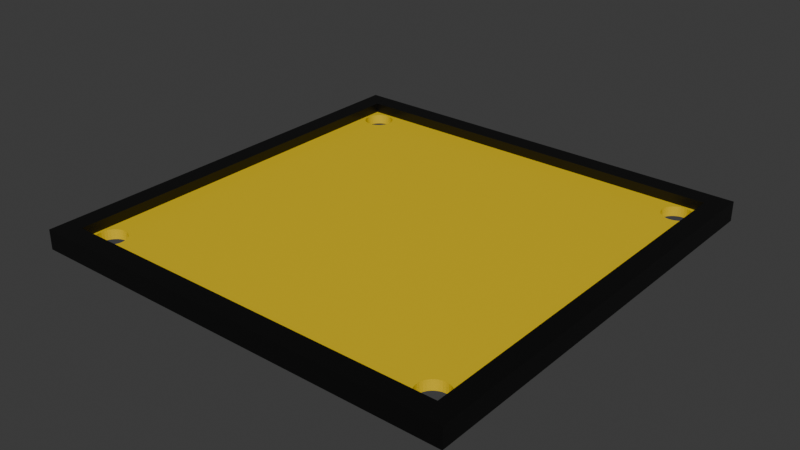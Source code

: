 # Source: carrom-board.blend  (saved by Blender 4.4.32; exported with 4.5.12 LTS)
import bpy
from mathutils import Matrix  # noqa: F401  (used for matrix-valued properties, if any)

bpy.ops.wm.read_factory_settings(use_empty=True)
scene = bpy.context.scene
scene.name = 'Scene'

# ---- collections
col_collection = bpy.data.collections.new('Collection'); scene.collection.children.link(col_collection)

# ---- materials (node trees are filled in below, after node groups)
mat_material_001 = bpy.data.materials.new('Material.001')
mat_material_002 = bpy.data.materials.new('Material.002')

# ---- material node trees
mat_material_001.use_nodes = True; mat_material_001.node_tree.nodes.clear()
_N = mat_material_001.node_tree.nodes; _L = mat_material_001.node_tree.links
n0 = _N.new('ShaderNodeBsdfPrincipled'); n0.name = 'Principled BSDF'; n0.location = (10, 300)
n0.inputs[0].default_value = (0.8, 0.56, 0.002611, 1.0)
n1 = _N.new('ShaderNodeOutputMaterial'); n1.name = 'Material Output'; n1.location = (300, 300)
_L.new(n0.outputs[0], n1.inputs[0])
n1.is_active_output = True
mat_material_002.use_nodes = True; mat_material_002.node_tree.nodes.clear()
_N = mat_material_002.node_tree.nodes; _L = mat_material_002.node_tree.links
n0 = _N.new('ShaderNodeBsdfPrincipled'); n0.name = 'Principled BSDF'; n0.location = (10, 300)
n0.inputs[0].default_value = (0.0, 0.0, 0.0, 1.0)
n1 = _N.new('ShaderNodeOutputMaterial'); n1.name = 'Material Output'; n1.location = (300, 300)
_L.new(n0.outputs[0], n1.inputs[0])
n1.is_active_output = True

# ---- world
world_world = bpy.data.worlds.new('World'); scene.world = world_world
world_world.use_nodes = True; world_world.node_tree.nodes.clear()
_N = world_world.node_tree.nodes; _L = world_world.node_tree.links
n0 = _N.new('ShaderNodeOutputWorld'); n0.name = 'World Output'; n0.location = (300, 300)
n1 = _N.new('ShaderNodeBackground'); n1.name = 'Background'; n1.location = (10, 300)
n1.inputs[0].default_value = (0.05088, 0.05088, 0.05088, 1.0)
_L.new(n1.outputs[0], n0.inputs[0])
n0.is_active_output = True
world_world.color = (0.05088, 0.05088, 0.05088)
world_world.sun_shadow_jitter_overblur = 0.0

# ---- meshes
me_cube_001 = bpy.data.meshes.new('Cube.001')
me_cube_001.from_pydata([(-1.0, -1.0, -1.0), (-1.0, -1.0, 1.0), (-1.0, 1.0, -1.0), (-1.0, 1.0, 1.0), (1.0, -1.0, -1.0), (1.0, -1.0, 1.0), (1.0, 1.0, -1.0), (1.0, 1.0, 1.0), (-0.9655, 0.9655, -1.0), (-0.9542, 0.9749, -1.0), (-0.9412, 0.9818, -1.0), (-0.9271, 0.9861, -1.0), (-0.9125, 0.9875, -1.0), (-0.8838, 0.9818, -1.0), (-0.8979, 0.9861, -1.0), (-0.8595, 0.9655, -1.0), (-0.8501, 0.9542, -1.0), (-0.8389, 0.8979, -1.0), (-0.8432, 0.8838, -1.0), (-0.8389, 0.9271, -1.0), (-0.8501, 0.8708, -1.0), (-0.8432, 0.9412, -1.0), (-0.8595, 0.8595, -1.0), (-0.8708, 0.9749, -1.0), (0.8375, 0.9125, -1.0), (-0.8375, 0.9125, -1.0), (0.8389, 0.8979, -1.0), (0.8389, 0.9271, -1.0), (0.8501, 0.8708, -1.0), (0.8501, 0.9542, -1.0), (0.8432, 0.8838, -1.0), (0.8432, 0.9412, -1.0), (0.8595, 0.8595, -1.0), (0.8595, -0.8595, -1.0), (0.8708, -0.8501, -1.0), (0.8708, 0.8501, -1.0), (0.8838, 0.8432, -1.0), (0.8838, -0.8432, -1.0), (0.8838, 0.9818, -1.0), (0.8708, 0.9749, -1.0), (0.8595, 0.9655, -1.0), (0.8979, -0.8389, -1.0), (0.8979, 0.8389, -1.0), (0.9125, -0.8375, -1.0), (0.9271, -0.8389, -1.0), (0.9271, 0.8389, -1.0), (0.9125, 0.8375, -1.0), (0.9125, 0.9875, -1.0), (0.9412, -0.8432, -1.0), (0.9412, 0.8432, -1.0), (0.9412, 0.9818, -1.0), (0.9542, -0.8501, -1.0), (0.9542, 0.8501, -1.0), (0.9655, -0.8595, -1.0), (0.9542, 0.9749, -1.0), (0.9271, 0.9861, -1.0), (0.9749, -0.8708, -1.0), (0.9655, 0.8595, -1.0), (0.9818, -0.8838, -1.0), (0.9818, 0.8838, -1.0), (0.9749, 0.8708, -1.0), (0.9749, -0.9542, -1.0), (0.9749, 0.9542, -1.0), (0.9861, -0.8979, -1.0), (0.9861, 0.8979, -1.0), (0.9875, 0.9125, -1.0), (0.9875, -0.9125, -1.0), (0.9861, 0.9271, -1.0), (0.9861, -0.9271, -1.0), (0.9818, 0.9412, -1.0), (0.9818, -0.9412, -1.0), (0.9655, 0.9655, -1.0), (0.9655, -0.9655, -1.0), (0.8979, 0.9861, -1.0), (-0.9875, -0.9125, -1.0), (-0.9875, 0.9125, -1.0), (-0.9861, 0.8979, -1.0), (-0.9861, -0.8979, -1.0), (-0.9861, -0.9271, -1.0), (-0.9861, 0.9271, -1.0), (-0.9818, 0.8838, -1.0), (-0.9818, -0.8838, -1.0), (-0.9749, 0.8708, -1.0), (-0.9749, -0.8708, -1.0), (-0.9749, -0.9542, -1.0), (-0.9749, 0.9542, -1.0), (-0.9655, -0.9655, -1.0), (-0.9818, -0.9412, -1.0), (-0.9818, 0.9412, -1.0), (-0.9655, 0.8595, -1.0), (-0.9655, -0.8595, -1.0), (-0.9542, -0.8501, -1.0), (-0.9542, 0.8501, -1.0), (-0.9412, 0.8432, -1.0), (-0.9412, -0.8432, -1.0), (-0.9542, -0.9749, -1.0), (-0.9271, 0.8389, -1.0), (-0.9271, -0.9861, -1.0), (-0.9271, -0.8389, -1.0), (-0.9125, 0.8375, -1.0), (-0.9125, -0.8375, -1.0), (-0.8979, -0.8389, -1.0), (-0.8979, 0.8389, -1.0), (-0.9125, -0.9875, -1.0), (-0.9412, -0.9818, -1.0), (-0.8979, -0.9861, -1.0), (-0.8838, 0.8432, -1.0), (-0.8838, -0.8432, -1.0), (-0.8838, -0.9818, -1.0), (-0.8708, -0.8501, -1.0), (-0.8708, 0.8501, -1.0), (-0.8708, -0.9749, -1.0), (-0.8501, -0.9542, -1.0), (-0.8501, -0.8708, -1.0), (-0.8375, -0.9125, -1.0), (-0.8389, -0.9271, -1.0), (-0.8389, -0.8979, -1.0), (-0.8432, -0.9412, -1.0), (-0.8432, -0.8838, -1.0), (-0.8595, -0.9655, -1.0), (-0.8595, -0.8595, -1.0), (0.8375, -0.9125, -1.0), (0.8389, -0.9271, -1.0), (0.8389, -0.8979, -1.0), (0.8501, -0.9542, -1.0), (0.8501, -0.8708, -1.0), (0.8432, -0.9412, -1.0), (0.8432, -0.8838, -1.0), (0.8708, -0.9749, -1.0), (0.8979, -0.9861, -1.0), (0.8838, -0.9818, -1.0), (0.9271, -0.9861, -1.0), (0.9542, -0.9749, -1.0), (0.9412, -0.9818, -1.0), (0.9125, -0.9875, -1.0), (0.8595, -0.9655, -1.0), (-0.9875, -0.9125, 1.0), (-0.9875, 0.9125, 1.0), (-0.9861, 0.8979, 1.0), (-0.9861, -0.8979, 1.0), (-0.9861, -0.9271, 1.0), (-0.9861, 0.9271, 1.0), (-0.9818, 0.8838, 1.0), (-0.9818, -0.8838, 1.0), (-0.9749, 0.8708, 1.0), (-0.9749, -0.8708, 1.0), (-0.9749, -0.9542, 1.0), (-0.9749, 0.9542, 1.0), (-0.9655, -0.9655, 1.0), (-0.9818, -0.9412, 1.0), (-0.9818, 0.9412, 1.0), (-0.9655, 0.8595, 1.0), (-0.9655, -0.8595, 1.0), (-0.9542, -0.8501, 1.0), (-0.9542, 0.8501, 1.0), (-0.9412, 0.8432, 1.0), (-0.9412, -0.8432, 1.0), (-0.9542, 0.9749, 1.0), (-0.9271, -0.8389, 1.0), (-0.9271, 0.8389, 1.0), (-0.9271, 0.9861, 1.0), (-0.9125, 0.8375, 1.0), (-0.9125, -0.8375, 1.0), (-0.8979, -0.8389, 1.0), (-0.8979, 0.8389, 1.0), (-0.9125, 0.9875, 1.0), (-0.9412, 0.9818, 1.0), (-0.9655, 0.9655, 1.0), (-0.8979, 0.9861, 1.0), (-0.8838, -0.8432, 1.0), (-0.8838, 0.8432, 1.0), (-0.8595, -0.8595, 1.0), (-0.8708, 0.8501, 1.0), (-0.8708, -0.8501, 1.0), (-0.8708, 0.9749, 1.0), (-0.8838, 0.9818, 1.0), (-0.8501, 0.8708, 1.0), (-0.8501, 0.9542, 1.0), (-0.8375, 0.9125, 1.0), (-0.8389, 0.8979, 1.0), (-0.8389, 0.9271, 1.0), (-0.8432, 0.8838, 1.0), (-0.8432, 0.9412, 1.0), (-0.8595, 0.8595, 1.0), (-0.8595, 0.9655, 1.0), (0.8375, 0.9125, 1.0), (0.8389, 0.8979, 1.0), (0.8389, 0.9271, 1.0), (0.8501, 0.8708, 1.0), (0.8501, 0.9542, 1.0), (0.8432, 0.8838, 1.0), (0.8432, 0.9412, 1.0), (0.8708, 0.9749, 1.0), (0.8979, 0.9861, 1.0), (0.8838, 0.9818, 1.0), (0.9271, 0.9861, 1.0), (0.9655, 0.9655, 1.0), (0.9542, 0.9749, 1.0), (0.9412, 0.9818, 1.0), (0.9125, 0.9875, 1.0), (0.8595, 0.8595, 1.0), (0.8595, 0.9655, 1.0), (-0.9542, -0.9749, 1.0), (-0.9412, -0.9818, 1.0), (-0.9271, -0.9861, 1.0), (-0.9125, -0.9875, 1.0), (-0.8838, -0.9818, 1.0), (-0.8979, -0.9861, 1.0), (-0.8595, -0.9655, 1.0), (-0.8501, -0.9542, 1.0), (-0.8389, -0.8979, 1.0), (-0.8389, -0.9271, 1.0), (-0.8432, -0.8838, 1.0), (-0.8432, -0.9412, 1.0), (-0.8501, -0.8708, 1.0), (-0.8708, -0.9749, 1.0), (0.8375, -0.9125, 1.0), (-0.8375, -0.9125, 1.0), (0.8389, -0.9271, 1.0), (0.8389, -0.8979, 1.0), (0.8501, -0.9542, 1.0), (0.8501, -0.8708, 1.0), (0.8432, -0.9412, 1.0), (0.8432, -0.8838, 1.0), (0.8708, -0.8501, 1.0), (0.8595, -0.8595, 1.0), (0.8708, 0.8501, 1.0), (0.8838, 0.8432, 1.0), (0.8838, -0.8432, 1.0), (0.8838, -0.9818, 1.0), (0.8708, -0.9749, 1.0), (0.8595, -0.9655, 1.0), (0.8979, -0.8389, 1.0), (0.8979, 0.8389, 1.0), (0.9125, 0.8375, 1.0), (0.9125, -0.8375, 1.0), (0.9271, -0.8389, 1.0), (0.9271, 0.8389, 1.0), (0.9125, -0.9875, 1.0), (0.9412, 0.8432, 1.0), (0.9412, -0.8432, 1.0), (0.9412, -0.9818, 1.0), (0.9542, -0.8501, 1.0), (0.9542, 0.8501, 1.0), (0.9655, -0.8595, 1.0), (0.9542, -0.9749, 1.0), (0.9271, -0.9861, 1.0), (0.9749, -0.8708, 1.0), (0.9655, 0.8595, 1.0), (0.9818, -0.8838, 1.0), (0.9818, 0.8838, 1.0), (0.9749, 0.8708, 1.0), (0.9749, -0.9542, 1.0), (0.9749, 0.9542, 1.0), (0.9861, -0.8979, 1.0), (0.9861, 0.8979, 1.0), (0.9875, 0.9125, 1.0), (0.9875, -0.9125, 1.0), (0.9861, 0.9271, 1.0), (0.9861, -0.9271, 1.0), (0.9818, 0.9412, 1.0), (0.9818, -0.9412, 1.0), (0.8979, -0.9861, 1.0), (0.9655, -0.9655, 1.0)], [], [(0, 1, 3, 2), (2, 3, 7, 6), (6, 7, 5, 4), (4, 5, 1, 0), (71, 6, 4, 72, 61, 70, 68, 66, 63, 58, 56, 53, 51, 48, 44, 43, 46, 45, 49, 52, 57, 60, 59, 64, 65, 67, 69, 62), (86, 0, 2, 8, 85, 88, 79, 75, 76, 80, 82, 89, 92, 93, 96, 99, 100, 98, 94, 91, 90, 83, 81, 77, 74, 78, 87, 84), (72, 4, 0, 86, 95, 104, 97, 103, 105, 108, 111, 119, 112, 117, 115, 114, 116, 118, 113, 120, 109, 107, 101, 100, 99, 102, 106, 110, 22, 20, 18, 17, 25, 19, 21, 16, 15, 23, 13, 14, 12, 11, 10, 9, 8, 2, 6, 71, 54, 50, 55, 47, 73, 38, 39, 40, 29, 31, 27, 24, 26, 30, 28, 32, 35, 36, 42, 46, 43, 41, 37, 34, 33, 125, 127, 123, 121, 122, 126, 124, 135, 128, 130, 129, 134, 131, 133, 132), (3, 1, 148, 146, 149, 140, 136, 139, 143, 145, 152, 153, 156, 158, 162, 161, 159, 155, 154, 151, 144, 142, 138, 137, 141, 150, 147, 167), (196, 7, 3, 167, 157, 166, 160, 165, 168, 175, 174, 184, 177, 182, 180, 178, 179, 181, 176, 183, 172, 170, 164, 161, 162, 163, 169, 173, 171, 214, 212, 210, 217, 211, 213, 209, 208, 215, 206, 207, 205, 204, 203, 202, 148, 1, 5, 263, 245, 241, 246, 238, 262, 229, 230, 231, 220, 222, 218, 216, 219, 223, 221, 225, 224, 228, 232, 235, 234, 233, 227, 226, 200, 188, 190, 186, 185, 187, 191, 189, 201, 192, 194, 193, 199, 195, 198, 197), (5, 7, 196, 253, 260, 258, 256, 255, 250, 251, 248, 243, 239, 237, 234, 235, 236, 240, 242, 244, 247, 249, 254, 257, 259, 261, 252, 263), (199, 47, 55, 195), (195, 55, 50, 198), (198, 50, 54, 197), (197, 54, 71, 196), (71, 62, 253, 196), (62, 69, 260, 253), (69, 67, 258, 260), (67, 65, 256, 258), (65, 64, 255, 256), (64, 59, 250, 255), (59, 60, 251, 250), (60, 57, 248, 251), (57, 52, 243, 248), (52, 49, 239, 243), (49, 45, 237, 239), (45, 46, 234, 237), (46, 42, 233, 234), (42, 36, 227, 233), (36, 35, 226, 227), (35, 32, 200, 226), (200, 32, 28, 188), (188, 28, 30, 190), (190, 30, 26, 186), (186, 26, 24, 185), (185, 24, 27, 187), (187, 27, 31, 191), (191, 31, 29, 189), (189, 29, 40, 201), (201, 40, 39, 192), (192, 39, 38, 194), (194, 38, 73, 193), (193, 73, 47, 199), (235, 43, 44, 236), (236, 44, 48, 240), (240, 48, 51, 242), (242, 51, 53, 244), (53, 56, 247, 244), (56, 58, 249, 247), (58, 63, 254, 249), (63, 66, 257, 254), (66, 68, 259, 257), (68, 70, 261, 259), (70, 61, 252, 261), (61, 72, 263, 252), (72, 132, 245, 263), (132, 133, 241, 245), (133, 131, 246, 241), (131, 134, 238, 246), (134, 129, 262, 238), (129, 130, 229, 262), (130, 128, 230, 229), (128, 135, 231, 230), (231, 135, 124, 220), (220, 124, 126, 222), (222, 126, 122, 218), (218, 122, 121, 216), (216, 121, 123, 219), (219, 123, 127, 223), (223, 127, 125, 221), (221, 125, 33, 225), (225, 33, 34, 224), (224, 34, 37, 228), (228, 37, 41, 232), (232, 41, 43, 235), (162, 100, 101, 163), (163, 101, 107, 169), (169, 107, 109, 173), (173, 109, 120, 171), (120, 113, 214, 171), (113, 118, 212, 214), (118, 116, 210, 212), (116, 114, 217, 210), (114, 115, 211, 217), (115, 117, 213, 211), (117, 112, 209, 213), (112, 119, 208, 209), (119, 111, 215, 208), (111, 108, 206, 215), (108, 105, 207, 206), (105, 103, 205, 207), (103, 97, 204, 205), (97, 104, 203, 204), (104, 95, 202, 203), (95, 86, 148, 202), (148, 86, 84, 146), (146, 84, 87, 149), (149, 87, 78, 140), (140, 78, 74, 136), (136, 74, 77, 139), (139, 77, 81, 143), (143, 81, 83, 145), (145, 83, 90, 152), (152, 90, 91, 153), (153, 91, 94, 156), (156, 94, 98, 158), (158, 98, 100, 162), (165, 12, 14, 168), (168, 14, 13, 175), (175, 13, 23, 174), (174, 23, 15, 184), (15, 16, 177, 184), (16, 21, 182, 177), (21, 19, 180, 182), (19, 25, 178, 180), (25, 17, 179, 178), (17, 18, 181, 179), (18, 20, 176, 181), (20, 22, 183, 176), (22, 110, 172, 183), (110, 106, 170, 172), (106, 102, 164, 170), (102, 99, 161, 164), (99, 96, 159, 161), (96, 93, 155, 159), (93, 92, 154, 155), (92, 89, 151, 154), (151, 89, 82, 144), (144, 82, 80, 142), (142, 80, 76, 138), (138, 76, 75, 137), (137, 75, 79, 141), (141, 79, 88, 150), (150, 88, 85, 147), (147, 85, 8, 167), (167, 8, 9, 157), (157, 9, 10, 166), (166, 10, 11, 160), (160, 11, 12, 165)])
_uv = me_cube_001.uv_layers.new(name='UVMap')
_uv.uv.foreach_set('vector', [0.375, 0.0, 0.625, 0.0, 0.625, 0.25, 0.375, 0.25, 0.375, 0.25, 0.625, 0.25, 0.625, 0.5, 0.375, 0.5, 0.375, 0.5, 0.625, 0.5, 0.625, 0.75, 0.375, 0.75, 0.375, 0.75, 0.625, 0.75, 0.625, 1.0, 0.375, 1.0, 0.3707, 0.5043, 0.375, 0.5, 0.375, 0.75, 0.3707, 0.7457, 0.3719, 0.7443, 0.3727, 0.7427, 0.3733, 0.7409, 0.3734, 0.7391, 0.3733, 0.7372, 0.3727, 0.7355, 0.3719, 0.7339, 0.3707, 0.7324, 0.3693, 0.7313, 0.3677, 0.7304, 0.3659, 0.7299, 0.3641, 0.7297, 0.3641, 0.5203, 0.3659, 0.5201, 0.3677, 0.5196, 0.3693, 0.5187, 0.3707, 0.5176, 0.3719, 0.5161, 0.3727, 0.5145, 0.3733, 0.5128, 0.3734, 0.5109, 0.3733, 0.5091, 0.3727, 0.5073, 0.3719, 0.5057, 0.1293, 0.7457, 0.125, 0.75, 0.125, 0.5, 0.1293, 0.5043, 0.1281, 0.5057, 0.1273, 0.5073, 0.1267, 0.5091, 0.1266, 0.5109, 0.1267, 0.5128, 0.1273, 0.5145, 0.1281, 0.5161, 0.1293, 0.5176, 0.1307, 0.5187, 0.1323, 0.5196, 0.1341, 0.5201, 0.1359, 0.5203, 0.1359, 0.7297, 0.1341, 0.7299, 0.1323, 0.7304, 0.1307, 0.7313, 0.1293, 0.7324, 0.1281, 0.7339, 0.1273, 0.7355, 0.1267, 0.7372, 0.1266, 0.7391, 0.1267, 0.7409, 0.1273, 0.7427, 0.1281, 0.7443, 0.3707, 0.7457, 0.375, 0.75, 0.125, 0.75, 0.1293, 0.7457, 0.1307, 0.7469, 0.1323, 0.7477, 0.1341, 0.7483, 0.1359, 0.7484, 0.1378, 0.7483, 0.1395, 0.7477, 0.1411, 0.7469, 0.1426, 0.7457, 0.1437, 0.7443, 0.1446, 0.7427, 0.1451, 0.7409, 0.1453, 0.7391, 0.1451, 0.7372, 0.1446, 0.7355, 0.1437, 0.7339, 0.1426, 0.7324, 0.1411, 0.7313, 0.1395, 0.7304, 0.1378, 0.7299, 0.1359, 0.7297, 0.1359, 0.5203, 0.1378, 0.5201, 0.1395, 0.5196, 0.1411, 0.5187, 0.1426, 0.5176, 0.1437, 0.5161, 0.1446, 0.5145, 0.1451, 0.5128, 0.1453, 0.5109, 0.1451, 0.5091, 0.1446, 0.5073, 0.1437, 0.5057, 0.1426, 0.5043, 0.1411, 0.5031, 0.1395, 0.5023, 0.1378, 0.5017, 0.1359, 0.5016, 0.1341, 0.5017, 0.1323, 0.5023, 0.1307, 0.5031, 0.1293, 0.5043, 0.125, 0.5, 0.375, 0.5, 0.3707, 0.5043, 0.3693, 0.5031, 0.3677, 0.5023, 0.3659, 0.5017, 0.3641, 0.5016, 0.3622, 0.5017, 0.3605, 0.5023, 0.3589, 0.5031, 0.3574, 0.5043, 0.3563, 0.5057, 0.3554, 0.5073, 0.3549, 0.5091, 0.3547, 0.5109, 0.3549, 0.5128, 0.3554, 0.5145, 0.3563, 0.5161, 0.3574, 0.5176, 0.3589, 0.5187, 0.3605, 0.5196, 0.3622, 0.5201, 0.3641, 0.5203, 0.3641, 0.7297, 0.3622, 0.7299, 0.3605, 0.7304, 0.3589, 0.7313, 0.3574, 0.7324, 0.3563, 0.7339, 0.3554, 0.7355, 0.3549, 0.7372, 0.3547, 0.7391, 0.3549, 0.7409, 0.3554, 0.7427, 0.3563, 0.7443, 0.3574, 0.7457, 0.3589, 0.7469, 0.3605, 0.7477, 0.3622, 0.7483, 0.3641, 0.7484, 0.3659, 0.7483, 0.3677, 0.7477, 0.3693, 0.7469, 0.875, 0.5, 0.875, 0.75, 0.8707, 0.7457, 0.8719, 0.7443, 0.8727, 0.7427, 0.8733, 0.7409, 0.8734, 0.7391, 0.8733, 0.7372, 0.8727, 0.7355, 0.8719, 0.7339, 0.8707, 0.7324, 0.8693, 0.7313, 0.8677, 0.7304, 0.8659, 0.7299, 0.8641, 0.7297, 0.8641, 0.5203, 0.8659, 0.5201, 0.8677, 0.5196, 0.8693, 0.5187, 0.8707, 0.5176, 0.8719, 0.5161, 0.8727, 0.5145, 0.8733, 0.5128, 0.8734, 0.5109, 0.8733, 0.5091, 0.8727, 0.5073, 0.8719, 0.5057, 0.8707, 0.5043, 0.6293, 0.5043, 0.625, 0.5, 0.875, 0.5, 0.8707, 0.5043, 0.8693, 0.5031, 0.8677, 0.5023, 0.8659, 0.5017, 0.8641, 0.5016, 0.8622, 0.5017, 0.8605, 0.5023, 0.8589, 0.5031, 0.8574, 0.5043, 0.8563, 0.5057, 0.8554, 0.5073, 0.8549, 0.5091, 0.8547, 0.5109, 0.8549, 0.5128, 0.8554, 0.5145, 0.8563, 0.5161, 0.8574, 0.5176, 0.8589, 0.5187, 0.8605, 0.5196, 0.8622, 0.5201, 0.8641, 0.5203, 0.8641, 0.7297, 0.8622, 0.7299, 0.8605, 0.7304, 0.8589, 0.7313, 0.8574, 0.7324, 0.8563, 0.7339, 0.8554, 0.7355, 0.8549, 0.7372, 0.8547, 0.7391, 0.8549, 0.7409, 0.8554, 0.7427, 0.8563, 0.7443, 0.8574, 0.7457, 0.8589, 0.7469, 0.8605, 0.7477, 0.8622, 0.7483, 0.8641, 0.7484, 0.8659, 0.7483, 0.8677, 0.7477, 0.8693, 0.7469, 0.8707, 0.7457, 0.875, 0.75, 0.625, 0.75, 0.6293, 0.7457, 0.6307, 0.7469, 0.6323, 0.7477, 0.6341, 0.7483, 0.6359, 0.7484, 0.6378, 0.7483, 0.6395, 0.7477, 0.6411, 0.7469, 0.6426, 0.7457, 0.6437, 0.7443, 0.6446, 0.7427, 0.6451, 0.7409, 0.6453, 0.7391, 0.6451, 0.7372, 0.6446, 0.7355, 0.6437, 0.7339, 0.6426, 0.7324, 0.6411, 0.7313, 0.6395, 0.7304, 0.6378, 0.7299, 0.6359, 0.7297, 0.6359, 0.5203, 0.6378, 0.5201, 0.6395, 0.5196, 0.6411, 0.5187, 0.6426, 0.5176, 0.6437, 0.5161, 0.6446, 0.5145, 0.6451, 0.5128, 0.6453, 0.5109, 0.6451, 0.5091, 0.6446, 0.5073, 0.6437, 0.5057, 0.6426, 0.5043, 0.6411, 0.5031, 0.6395, 0.5023, 0.6378, 0.5017, 0.6359, 0.5016, 0.6341, 0.5017, 0.6323, 0.5023, 0.6307, 0.5031, 0.625, 0.75, 0.625, 0.5, 0.6293, 0.5043, 0.6281, 0.5057, 0.6273, 0.5073, 0.6267, 0.5091, 0.6266, 0.5109, 0.6267, 0.5128, 0.6273, 0.5145, 0.6281, 0.5161, 0.6293, 0.5176, 0.6307, 0.5187, 0.6323, 0.5196, 0.6341, 0.5201, 0.6359, 0.5203, 0.6359, 0.7297, 0.6341, 0.7299, 0.6323, 0.7304, 0.6307, 0.7313, 0.6293, 0.7324, 0.6281, 0.7339, 0.6273, 0.7355, 0.6267, 0.7372, 0.6266, 0.7391, 0.6267, 0.7409, 0.6273, 0.7427, 0.6281, 0.7443, 0.6293, 0.7457, 1.0, 0.75, 1.0, 0.7, 0.9688, 0.7, 0.9688, 0.75, 0.9688, 0.75, 0.9688, 0.7, 0.9375, 0.7, 0.9375, 0.75, 0.9375, 0.75, 0.9375, 0.7, 0.9062, 0.7, 0.9062, 0.75, 0.9062, 0.75, 0.9062, 0.7, 0.875, 0.7, 0.875, 0.75, 0.875, 0.7, 0.8438, 0.7, 0.8438, 0.75, 0.875, 0.75, 0.8438, 0.7, 0.8125, 0.7, 0.8125, 0.75, 0.8438, 0.75, 0.8125, 0.7, 0.7812, 0.7, 0.7812, 0.75, 0.8125, 0.75, 0.7812, 0.7, 0.75, 0.7, 0.75, 0.75, 0.7812, 0.75, 0.75, 0.7, 0.7188, 0.7, 0.7188, 0.75, 0.75, 0.75, 0.7188, 0.7, 0.6875, 0.7, 0.6875, 0.75, 0.7188, 0.75, 0.6875, 0.7, 0.6562, 0.7, 0.6562, 0.75, 0.6875, 0.75, 0.6562, 0.7, 0.625, 0.7, 0.625, 0.75, 0.6562, 0.75, 0.625, 0.7, 0.5938, 0.7, 0.5938, 0.75, 0.625, 0.75, 0.5938, 0.7, 0.5625, 0.7, 0.5625, 0.75, 0.5938, 0.75, 0.5625, 0.7, 0.5312, 0.7, 0.5312, 0.75, 0.5625, 0.75, 0.5312, 0.7, 0.5, 0.7, 0.5, 0.75, 0.5312, 0.75, 0.5, 0.7, 0.4688, 0.7, 0.4688, 0.75, 0.5, 0.75, 0.4688, 0.7, 0.4375, 0.7, 0.4375, 0.75, 0.4688, 0.75, 0.4375, 0.7, 0.4062, 0.7, 0.4062, 0.75, 0.4375, 0.75, 0.4062, 0.7, 0.375, 0.7, 0.375, 0.75, 0.4062, 0.75, 0.375, 0.75, 0.375, 0.7, 0.3438, 0.7, 0.3438, 0.75, 0.3438, 0.75, 0.3438, 0.7, 0.3125, 0.7, 0.3125, 0.75, 0.3125, 0.75, 0.3125, 0.7, 0.2812, 0.7, 0.2812, 0.75, 0.2812, 0.75, 0.2812, 0.7, 0.25, 0.7, 0.25, 0.75, 0.25, 0.75, 0.25, 0.7, 0.2188, 0.7, 0.2188, 0.75, 0.2188, 0.75, 0.2188, 0.7, 0.1875, 0.7, 0.1875, 0.75, 0.1875, 0.75, 0.1875, 0.7, 0.1562, 0.7, 0.1562, 0.75, 0.1562, 0.75, 0.1562, 0.7, 0.125, 0.7, 0.125, 0.75, 0.125, 0.75, 0.125, 0.7, 0.09375, 0.7, 0.09375, 0.75, 0.09375, 0.75, 0.09375, 0.7, 0.0625, 0.7, 0.0625, 0.75, 0.0625, 0.75, 0.0625, 0.7, 0.03125, 0.7, 0.03125, 0.75, 0.03125, 0.75, 0.03125, 0.7, 0.0, 0.7, 0.0, 0.75, 1.0, 0.75, 1.0, 0.7, 0.9688, 0.7, 0.9688, 0.75, 0.9688, 0.75, 0.9688, 0.7, 0.9375, 0.7, 0.9375, 0.75, 0.9375, 0.75, 0.9375, 0.7, 0.9062, 0.7, 0.9062, 0.75, 0.9062, 0.75, 0.9062, 0.7, 0.875, 0.7, 0.875, 0.75, 0.875, 0.7, 0.8438, 0.7, 0.8438, 0.75, 0.875, 0.75, 0.8438, 0.7, 0.8125, 0.7, 0.8125, 0.75, 0.8438, 0.75, 0.8125, 0.7, 0.7812, 0.7, 0.7812, 0.75, 0.8125, 0.75, 0.7812, 0.7, 0.75, 0.7, 0.75, 0.75, 0.7812, 0.75, 0.75, 0.7, 0.7188, 0.7, 0.7188, 0.75, 0.75, 0.75, 0.7188, 0.7, 0.6875, 0.7, 0.6875, 0.75, 0.7188, 0.75, 0.6875, 0.7, 0.6562, 0.7, 0.6562, 0.75, 0.6875, 0.75, 0.6562, 0.7, 0.625, 0.7, 0.625, 0.75, 0.6562, 0.75, 0.625, 0.7, 0.5938, 0.7, 0.5938, 0.75, 0.625, 0.75, 0.5938, 0.7, 0.5625, 0.7, 0.5625, 0.75, 0.5938, 0.75, 0.5625, 0.7, 0.5312, 0.7, 0.5312, 0.75, 0.5625, 0.75, 0.5312, 0.7, 0.5, 0.7, 0.5, 0.75, 0.5312, 0.75, 0.5, 0.7, 0.4688, 0.7, 0.4688, 0.75, 0.5, 0.75, 0.4688, 0.7, 0.4375, 0.7, 0.4375, 0.75, 0.4688, 0.75, 0.4375, 0.7, 0.4062, 0.7, 0.4062, 0.75, 0.4375, 0.75, 0.4062, 0.7, 0.375, 0.7, 0.375, 0.75, 0.4062, 0.75, 0.375, 0.75, 0.375, 0.7, 0.3438, 0.7, 0.3438, 0.75, 0.3438, 0.75, 0.3438, 0.7, 0.3125, 0.7, 0.3125, 0.75, 0.3125, 0.75, 0.3125, 0.7, 0.2812, 0.7, 0.2812, 0.75, 0.2812, 0.75, 0.2812, 0.7, 0.25, 0.7, 0.25, 0.75, 0.25, 0.75, 0.25, 0.7, 0.2188, 0.7, 0.2188, 0.75, 0.2188, 0.75, 0.2188, 0.7, 0.1875, 0.7, 0.1875, 0.75, 0.1875, 0.75, 0.1875, 0.7, 0.1562, 0.7, 0.1562, 0.75, 0.1562, 0.75, 0.1562, 0.7, 0.125, 0.7, 0.125, 0.75, 0.125, 0.75, 0.125, 0.7, 0.09375, 0.7, 0.09375, 0.75, 0.09375, 0.75, 0.09375, 0.7, 0.0625, 0.7, 0.0625, 0.75, 0.0625, 0.75, 0.0625, 0.7, 0.03125, 0.7, 0.03125, 0.75, 0.03125, 0.75, 0.03125, 0.7, 0.0, 0.7, 0.0, 0.75, 1.0, 0.75, 1.0, 0.7, 0.9688, 0.7, 0.9688, 0.75, 0.9688, 0.75, 0.9688, 0.7, 0.9375, 0.7, 0.9375, 0.75, 0.9375, 0.75, 0.9375, 0.7, 0.9062, 0.7, 0.9062, 0.75, 0.9062, 0.75, 0.9062, 0.7, 0.875, 0.7, 0.875, 0.75, 0.875, 0.7, 0.8438, 0.7, 0.8438, 0.75, 0.875, 0.75, 0.8438, 0.7, 0.8125, 0.7, 0.8125, 0.75, 0.8438, 0.75, 0.8125, 0.7, 0.7812, 0.7, 0.7812, 0.75, 0.8125, 0.75, 0.7812, 0.7, 0.75, 0.7, 0.75, 0.75, 0.7812, 0.75, 0.75, 0.7, 0.7188, 0.7, 0.7188, 0.75, 0.75, 0.75, 0.7188, 0.7, 0.6875, 0.7, 0.6875, 0.75, 0.7188, 0.75, 0.6875, 0.7, 0.6562, 0.7, 0.6562, 0.75, 0.6875, 0.75, 0.6562, 0.7, 0.625, 0.7, 0.625, 0.75, 0.6562, 0.75, 0.625, 0.7, 0.5938, 0.7, 0.5938, 0.75, 0.625, 0.75, 0.5938, 0.7, 0.5625, 0.7, 0.5625, 0.75, 0.5938, 0.75, 0.5625, 0.7, 0.5312, 0.7, 0.5312, 0.75, 0.5625, 0.75, 0.5312, 0.7, 0.5, 0.7, 0.5, 0.75, 0.5312, 0.75, 0.5, 0.7, 0.4688, 0.7, 0.4688, 0.75, 0.5, 0.75, 0.4688, 0.7, 0.4375, 0.7, 0.4375, 0.75, 0.4688, 0.75, 0.4375, 0.7, 0.4062, 0.7, 0.4062, 0.75, 0.4375, 0.75, 0.4062, 0.7, 0.375, 0.7, 0.375, 0.75, 0.4062, 0.75, 0.375, 0.75, 0.375, 0.7, 0.3438, 0.7, 0.3438, 0.75, 0.3438, 0.75, 0.3438, 0.7, 0.3125, 0.7, 0.3125, 0.75, 0.3125, 0.75, 0.3125, 0.7, 0.2812, 0.7, 0.2812, 0.75, 0.2812, 0.75, 0.2812, 0.7, 0.25, 0.7, 0.25, 0.75, 0.25, 0.75, 0.25, 0.7, 0.2188, 0.7, 0.2188, 0.75, 0.2188, 0.75, 0.2188, 0.7, 0.1875, 0.7, 0.1875, 0.75, 0.1875, 0.75, 0.1875, 0.7, 0.1562, 0.7, 0.1562, 0.75, 0.1562, 0.75, 0.1562, 0.7, 0.125, 0.7, 0.125, 0.75, 0.125, 0.75, 0.125, 0.7, 0.09375, 0.7, 0.09375, 0.75, 0.09375, 0.75, 0.09375, 0.7, 0.0625, 0.7, 0.0625, 0.75, 0.0625, 0.75, 0.0625, 0.7, 0.03125, 0.7, 0.03125, 0.75, 0.03125, 0.75, 0.03125, 0.7, 0.0, 0.7, 0.0, 0.75, 1.0, 0.75, 1.0, 0.7, 0.9688, 0.7, 0.9688, 0.75, 0.9688, 0.75, 0.9688, 0.7, 0.9375, 0.7, 0.9375, 0.75, 0.9375, 0.75, 0.9375, 0.7, 0.9062, 0.7, 0.9062, 0.75, 0.9062, 0.75, 0.9062, 0.7, 0.875, 0.7, 0.875, 0.75, 0.875, 0.7, 0.8438, 0.7, 0.8438, 0.75, 0.875, 0.75, 0.8438, 0.7, 0.8125, 0.7, 0.8125, 0.75, 0.8438, 0.75, 0.8125, 0.7, 0.7812, 0.7, 0.7812, 0.75, 0.8125, 0.75, 0.7812, 0.7, 0.75, 0.7, 0.75, 0.75, 0.7812, 0.75, 0.75, 0.7, 0.7188, 0.7, 0.7188, 0.75, 0.75, 0.75, 0.7188, 0.7, 0.6875, 0.7, 0.6875, 0.75, 0.7188, 0.75, 0.6875, 0.7, 0.6562, 0.7, 0.6562, 0.75, 0.6875, 0.75, 0.6562, 0.7, 0.625, 0.7, 0.625, 0.75, 0.6562, 0.75, 0.625, 0.7, 0.5938, 0.7, 0.5938, 0.75, 0.625, 0.75, 0.5938, 0.7, 0.5625, 0.7, 0.5625, 0.75, 0.5938, 0.75, 0.5625, 0.7, 0.5312, 0.7, 0.5312, 0.75, 0.5625, 0.75, 0.5312, 0.7, 0.5, 0.7, 0.5, 0.75, 0.5312, 0.75, 0.5, 0.7, 0.4688, 0.7, 0.4688, 0.75, 0.5, 0.75, 0.4688, 0.7, 0.4375, 0.7, 0.4375, 0.75, 0.4688, 0.75, 0.4375, 0.7, 0.4062, 0.7, 0.4062, 0.75, 0.4375, 0.75, 0.4062, 0.7, 0.375, 0.7, 0.375, 0.75, 0.4062, 0.75, 0.375, 0.75, 0.375, 0.7, 0.3438, 0.7, 0.3438, 0.75, 0.3438, 0.75, 0.3438, 0.7, 0.3125, 0.7, 0.3125, 0.75, 0.3125, 0.75, 0.3125, 0.7, 0.2812, 0.7, 0.2812, 0.75, 0.2812, 0.75, 0.2812, 0.7, 0.25, 0.7, 0.25, 0.75, 0.25, 0.75, 0.25, 0.7, 0.2188, 0.7, 0.2188, 0.75, 0.2188, 0.75, 0.2188, 0.7, 0.1875, 0.7, 0.1875, 0.75, 0.1875, 0.75, 0.1875, 0.7, 0.1562, 0.7, 0.1562, 0.75, 0.1562, 0.75, 0.1562, 0.7, 0.125, 0.7, 0.125, 0.75, 0.125, 0.75, 0.125, 0.7, 0.09375, 0.7, 0.09375, 0.75, 0.09375, 0.75, 0.09375, 0.7, 0.0625, 0.7, 0.0625, 0.75, 0.0625, 0.75, 0.0625, 0.7, 0.03125, 0.7, 0.03125, 0.75, 0.03125, 0.75, 0.03125, 0.7, 0.0, 0.7, 0.0, 0.75])
me_cube_001.materials.append(mat_material_001)
me_cube_001.update()
me_cube_003 = bpy.data.meshes.new('Cube.003')
me_cube_003.from_pydata([(-1.0, -1.0, -1.0), (-0.9091, -0.9091, -1.0), (-1.0, -1.0, 1.0), (-0.9091, -0.9091, 1.0), (-1.0, 1.0, -1.0), (-0.9091, 0.9091, -1.0), (-1.0, 1.0, 1.0), (-0.9091, 0.9091, 1.0), (1.0, -1.0, -1.0), (0.9091, -0.9091, -1.0), (1.0, -1.0, 1.0), (0.9091, -0.9091, 1.0), (1.0, 1.0, -1.0), (0.9091, 0.9091, -1.0), (1.0, 1.0, 1.0), (0.9091, 0.9091, 1.0)], [], [(0, 2, 6, 4), (4, 6, 14, 12), (12, 14, 10, 8), (8, 10, 2, 0), (4, 12, 8, 0, 1, 9, 13, 5), (4, 5, 1, 0), (15, 14, 6, 2, 10, 11, 3, 7), (15, 11, 10, 14), (3, 1, 5, 7), (7, 5, 13, 15), (11, 15, 13, 9), (3, 11, 9, 1)])
_uv = me_cube_003.uv_layers.new(name='UVMap')
_uv.uv.foreach_set('vector', [0.375, 0.0, 0.625, 0.0, 0.625, 0.25, 0.375, 0.25, 0.375, 0.25, 0.625, 0.25, 0.625, 0.5, 0.375, 0.5, 0.375, 0.5, 0.625, 0.5, 0.625, 0.75, 0.375, 0.75, 0.375, 0.75, 0.625, 0.75, 0.625, 1.0, 0.375, 1.0, 0.125, 0.5, 0.375, 0.5, 0.375, 0.75, 0.125, 0.75, 0.1364, 0.7386, 0.3636, 0.7386, 0.3636, 0.5114, 0.1364, 0.5114, 0.125, 0.5, 0.1364, 0.5114, 0.1364, 0.7386, 0.125, 0.75, 0.6364, 0.5114, 0.625, 0.5, 0.875, 0.5, 0.875, 0.75, 0.625, 0.75, 0.6364, 0.7386, 0.8636, 0.7386, 0.8636, 0.5114, 0.6364, 0.5114, 0.6364, 0.7386, 0.625, 0.75, 0.625, 0.5, 0.625, 0.0, 0.375, 0.0, 0.375, 0.25, 0.625, 0.25, 0.625, 0.25, 0.375, 0.25, 0.375, 0.5, 0.625, 0.5, 0.625, 0.75, 0.625, 0.5, 0.375, 0.5, 0.375, 0.75, 0.625, 1.0, 0.625, 0.75, 0.375, 0.75, 0.375, 1.0])
me_cube_003.materials.append(mat_material_002)
me_cube_003.update()

# ---- objects
ob_cube = bpy.data.objects.new('Cube', me_cube_001)
ob_cube_002 = bpy.data.objects.new('Cube.002', me_cube_003)

# ---- transforms, parenting, visibility, modifiers, constraints
ob_cube.location = (0.0, 0.0, -0.1)
ob_cube.scale = (4.0, 4.0, 0.1)
ob_cube_002.location = (0.0, 0.0, 0.0)
ob_cube_002.scale = (4.4, 4.4, 0.2)

# ---- collection membership
col_collection.objects.link(ob_cube)
col_collection.objects.link(ob_cube_002)

# ---- scene / render settings (as saved in the file)
scene.frame_start = 1; scene.frame_end = 250; scene.frame_set(1)
scene.render.engine = 'BLENDER_EEVEE_NEXT'
bpy.context.view_layer.update()

# ---- added for rendering (the .blend has no active camera and no usable light): camera, sun
cam_auto = bpy.data.cameras.new('AutoCamera')
cam_auto.lens = 50.0
cam_auto.sensor_width = 36.0
cam_auto.clip_end = 1000.0
ob_auto_camera = bpy.data.objects.new('AutoCamera', cam_auto)
scene.collection.objects.link(ob_auto_camera)
ob_auto_camera.location = (11.5204, -13.8245, 9.21635)
ob_auto_camera.rotation_euler = (1.09748, -7.21219e-08, 0.694738)
scene.camera = ob_auto_camera
light_auto_sun = bpy.data.lights.new('AutoSun', 'SUN')
light_auto_sun.energy = 3.0
light_auto_sun.angle = 0.0523599
ob_auto_sun = bpy.data.objects.new('AutoSun', light_auto_sun)
scene.collection.objects.link(ob_auto_sun)
ob_auto_sun.rotation_euler = (0.872665, 0.174533, 0.523599)
bpy.context.view_layer.update()
